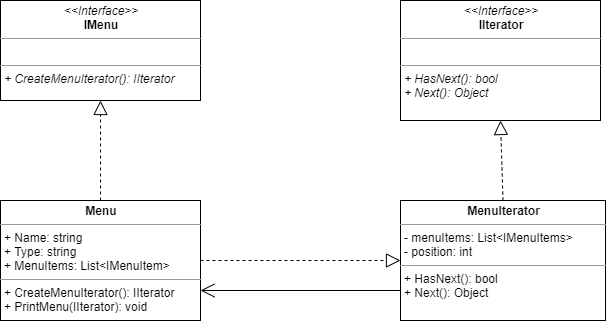

The diagram above was exported from draw.io. Its source (the exported page's mxGraphModel, read from the mxfile embedded in the PNG):
<mxGraphModel dx="998" dy="580" grid="1" gridSize="10" guides="1" tooltips="1" connect="1" arrows="1" fold="1" page="1" pageScale="1" pageWidth="827" pageHeight="1169" math="0" shadow="0">
  <root>
    <mxCell id="0" />
    <mxCell id="1" parent="0" />
    <mxCell id="RG5oKPh4Vzmw7u00-4lB-1" value="&lt;p style=&quot;margin: 0px ; margin-top: 4px ; text-align: center&quot;&gt;&lt;i&gt;&amp;lt;&amp;lt;Interface&amp;gt;&amp;gt;&lt;/i&gt;&lt;br&gt;&lt;b&gt;IIterator&lt;/b&gt;&lt;/p&gt;&lt;hr size=&quot;1&quot;&gt;&lt;p style=&quot;margin: 0px ; margin-left: 4px&quot;&gt;&lt;br&gt;&lt;/p&gt;&lt;hr size=&quot;1&quot;&gt;&lt;p style=&quot;margin: 0px ; margin-left: 4px&quot;&gt;&lt;i&gt;+ HasNext(): bool&lt;br&gt;+ Next(): Object&lt;/i&gt;&lt;/p&gt;" style="verticalAlign=top;align=left;overflow=fill;fontSize=12;fontFamily=Helvetica;html=1;" parent="1" vertex="1">
      <mxGeometry x="520" y="40" width="200" height="120" as="geometry" />
    </mxCell>
    <mxCell id="RG5oKPh4Vzmw7u00-4lB-3" value="&lt;p style=&quot;margin: 0px ; margin-top: 4px ; text-align: center&quot;&gt;&lt;i&gt;&amp;lt;&amp;lt;Interface&amp;gt;&amp;gt;&lt;/i&gt;&lt;br&gt;&lt;b&gt;IMenu&lt;/b&gt;&lt;/p&gt;&lt;hr size=&quot;1&quot;&gt;&lt;p style=&quot;margin: 0px ; margin-left: 4px&quot;&gt;&lt;br&gt;&lt;/p&gt;&lt;hr size=&quot;1&quot;&gt;&lt;p style=&quot;margin: 0px ; margin-left: 4px&quot;&gt;&lt;i&gt;+ CreateMenuIterator(): IIterator&lt;/i&gt;&lt;br&gt;&lt;/p&gt;" style="verticalAlign=top;align=left;overflow=fill;fontSize=12;fontFamily=Helvetica;html=1;" parent="1" vertex="1">
      <mxGeometry x="120" y="40" width="200" height="100" as="geometry" />
    </mxCell>
    <mxCell id="RG5oKPh4Vzmw7u00-4lB-4" value="&lt;p style=&quot;margin: 0px ; margin-top: 4px ; text-align: center&quot;&gt;&lt;b&gt;MenuIterator&lt;/b&gt;&lt;/p&gt;&lt;hr size=&quot;1&quot;&gt;&lt;p style=&quot;margin: 0px ; margin-left: 4px&quot;&gt;- menuItems: List&amp;lt;IMenuItems&amp;gt;&lt;/p&gt;&lt;p style=&quot;margin: 0px ; margin-left: 4px&quot;&gt;- position: int&lt;/p&gt;&lt;hr size=&quot;1&quot;&gt;&lt;p style=&quot;margin: 0px ; margin-left: 4px&quot;&gt;+ HasNext(): bool&lt;br&gt;+ Next(): Object&lt;br&gt;&lt;/p&gt;" style="verticalAlign=top;align=left;overflow=fill;fontSize=12;fontFamily=Helvetica;html=1;" parent="1" vertex="1">
      <mxGeometry x="520" y="240" width="205" height="120" as="geometry" />
    </mxCell>
    <mxCell id="RG5oKPh4Vzmw7u00-4lB-5" value="" style="endArrow=block;dashed=1;endFill=0;endSize=12;html=1;entryX=0.5;entryY=1;entryDx=0;entryDy=0;exitX=0.5;exitY=0;exitDx=0;exitDy=0;" parent="1" source="RG5oKPh4Vzmw7u00-4lB-4" target="RG5oKPh4Vzmw7u00-4lB-1" edge="1">
      <mxGeometry width="160" relative="1" as="geometry">
        <mxPoint x="450" y="200" as="sourcePoint" />
        <mxPoint x="610" y="200" as="targetPoint" />
      </mxGeometry>
    </mxCell>
    <mxCell id="RG5oKPh4Vzmw7u00-4lB-6" value="&lt;p style=&quot;margin: 0px ; margin-top: 4px ; text-align: center&quot;&gt;&lt;b&gt;Menu&lt;/b&gt;&lt;/p&gt;&lt;hr size=&quot;1&quot;&gt;&lt;p style=&quot;margin: 0px ; margin-left: 4px&quot;&gt;+ Name: string&lt;/p&gt;&lt;p style=&quot;margin: 0px ; margin-left: 4px&quot;&gt;+ Type: string&lt;/p&gt;&lt;p style=&quot;margin: 0px ; margin-left: 4px&quot;&gt;+ MenuItems: List&amp;lt;IMenuItem&amp;gt;&lt;/p&gt;&lt;hr size=&quot;1&quot;&gt;&lt;p style=&quot;margin: 0px ; margin-left: 4px&quot;&gt;+ CreateMenuIterator(): IIterator&lt;br&gt;&lt;/p&gt;&lt;p style=&quot;margin: 0px ; margin-left: 4px&quot;&gt;+ PrintMenu(IIterator): void&lt;/p&gt;" style="verticalAlign=top;align=left;overflow=fill;fontSize=12;fontFamily=Helvetica;html=1;" parent="1" vertex="1">
      <mxGeometry x="120" y="240" width="200" height="120" as="geometry" />
    </mxCell>
    <mxCell id="RG5oKPh4Vzmw7u00-4lB-7" value="" style="endArrow=block;dashed=1;endFill=0;endSize=12;html=1;exitX=0.5;exitY=0;exitDx=0;exitDy=0;" parent="1" source="RG5oKPh4Vzmw7u00-4lB-6" edge="1">
      <mxGeometry width="160" relative="1" as="geometry">
        <mxPoint x="210" y="220" as="sourcePoint" />
        <mxPoint x="220" y="140" as="targetPoint" />
      </mxGeometry>
    </mxCell>
    <mxCell id="RG5oKPh4Vzmw7u00-4lB-8" value="" style="endArrow=open;endFill=1;endSize=12;html=1;entryX=1;entryY=0.75;entryDx=0;entryDy=0;exitX=0;exitY=0.75;exitDx=0;exitDy=0;" parent="1" source="RG5oKPh4Vzmw7u00-4lB-4" target="RG5oKPh4Vzmw7u00-4lB-6" edge="1">
      <mxGeometry width="160" relative="1" as="geometry">
        <mxPoint x="360" y="400" as="sourcePoint" />
        <mxPoint x="520" y="400" as="targetPoint" />
      </mxGeometry>
    </mxCell>
    <mxCell id="RG5oKPh4Vzmw7u00-4lB-9" value="" style="endArrow=block;dashed=1;endFill=0;endSize=12;html=1;entryX=0;entryY=0.5;entryDx=0;entryDy=0;" parent="1" source="RG5oKPh4Vzmw7u00-4lB-6" target="RG5oKPh4Vzmw7u00-4lB-4" edge="1">
      <mxGeometry width="160" relative="1" as="geometry">
        <mxPoint x="320" y="300" as="sourcePoint" />
        <mxPoint x="480" y="300" as="targetPoint" />
      </mxGeometry>
    </mxCell>
  </root>
</mxGraphModel>